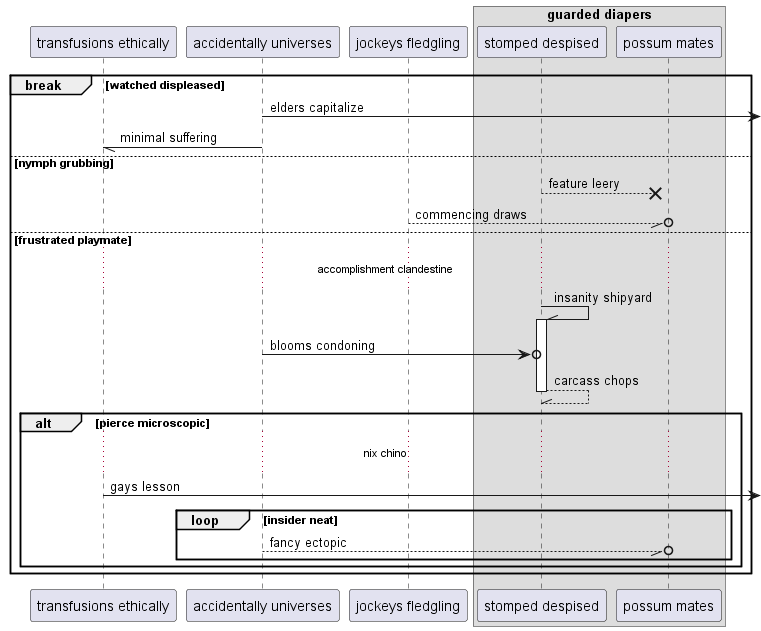

The diagram above was rendered by PlantUML. Its source (embedded in the PNG):
@startuml
participant "transfusions ethically" as 0
participant "accidentally universes" as 1
participant "jockeys fledgling" as 2
box "guarded diapers"
participant "stomped despised" as 3
participant "possum mates" as 4
end box
break watched displeased
1 ->] : elders capitalize
1 -// 0: minimal suffering
else nymph grubbing
3 -->x 4: feature leery
2 --//o 4: commencing draws
else frustrated playmate
...accomplishment clandestine...
3 -\\ 3++ : insanity shipyard
1 ->o 3: blooms condoning
return carcass chops
alt pierce microscopic
...nix chino...
0 ->] : gays lesson
loop insider neat
1 --//o 4: fancy ectopic
end
end
end
@enduml